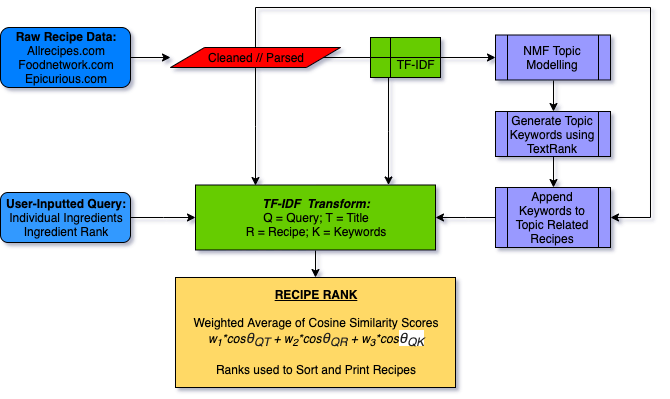

The diagram above was exported from draw.io. Its source (the exported page's mxGraphModel, read from the mxfile embedded in the PNG):
<mxGraphModel dx="1063" dy="553" grid="1" gridSize="10" guides="1" tooltips="1" connect="1" arrows="1" fold="1" page="0" pageScale="1" pageWidth="1100" pageHeight="850" math="0" shadow="0">
  <root>
    <mxCell id="0" />
    <mxCell id="1" parent="0" />
    <mxCell id="2" style="edgeStyle=orthogonalEdgeStyle;rounded=0;orthogonalLoop=1;jettySize=auto;html=1;exitX=1;exitY=0.5;exitDx=0;exitDy=0;" edge="1" source="3" parent="1">
      <mxGeometry relative="1" as="geometry">
        <mxPoint x="240" y="80" as="targetPoint" />
      </mxGeometry>
    </mxCell>
    <mxCell id="3" value="&lt;b&gt;Raw Recipe Data:&lt;br&gt;&lt;/b&gt;Allrecipes.com&lt;br&gt;Foodnetwork.com&lt;br&gt;Epicurious.com" style="rounded=1;whiteSpace=wrap;html=1;fillColor=#007FFF;" vertex="1" parent="1">
      <mxGeometry x="70" y="50" width="130" height="60" as="geometry" />
    </mxCell>
    <mxCell id="4" style="edgeStyle=elbowEdgeStyle;rounded=0;orthogonalLoop=1;jettySize=auto;html=1;exitX=1;exitY=0.5;exitDx=0;exitDy=0;entryX=0;entryY=0.5;entryDx=0;entryDy=0;" edge="1" source="5" target="20" parent="1">
      <mxGeometry relative="1" as="geometry" />
    </mxCell>
    <mxCell id="5" value="&lt;b&gt;User-Inputted Query:&lt;/b&gt;&lt;br&gt;Individual Ingredients&lt;br&gt;Ingredient Rank" style="rounded=1;whiteSpace=wrap;html=1;fillColor=#3399FF;" vertex="1" parent="1">
      <mxGeometry x="70" y="215" width="130" height="50" as="geometry" />
    </mxCell>
    <mxCell id="6" style="edgeStyle=orthogonalEdgeStyle;rounded=0;orthogonalLoop=1;jettySize=auto;html=1;exitX=1;exitY=0.5;exitDx=0;exitDy=0;" edge="1" source="9" parent="1">
      <mxGeometry relative="1" as="geometry">
        <mxPoint x="458" y="80" as="targetPoint" />
      </mxGeometry>
    </mxCell>
    <mxCell id="7" style="edgeStyle=orthogonalEdgeStyle;rounded=0;orthogonalLoop=1;jettySize=auto;html=1;exitX=0.5;exitY=0;exitDx=0;exitDy=0;entryX=1;entryY=0.5;entryDx=0;entryDy=0;" edge="1" source="9" target="18" parent="1">
      <mxGeometry relative="1" as="geometry">
        <mxPoint x="760" y="240" as="targetPoint" />
        <Array as="points">
          <mxPoint x="325" y="30" />
          <mxPoint x="720" y="30" />
          <mxPoint x="720" y="240" />
        </Array>
      </mxGeometry>
    </mxCell>
    <mxCell id="8" style="edgeStyle=elbowEdgeStyle;rounded=0;orthogonalLoop=1;jettySize=auto;html=1;exitX=0.5;exitY=1;exitDx=0;exitDy=0;entryX=0.25;entryY=0;entryDx=0;entryDy=0;" edge="1" source="9" target="20" parent="1">
      <mxGeometry relative="1" as="geometry" />
    </mxCell>
    <mxCell id="9" value="Cleaned // Parsed" style="shape=parallelogram;perimeter=parallelogramPerimeter;whiteSpace=wrap;html=1;fillColor=#FF0000;" vertex="1" parent="1">
      <mxGeometry x="240" y="70" width="170" height="20" as="geometry" />
    </mxCell>
    <mxCell id="10" style="edgeStyle=orthogonalEdgeStyle;rounded=0;orthogonalLoop=1;jettySize=auto;html=1;exitX=1;exitY=0.5;exitDx=0;exitDy=0;entryX=0;entryY=0.5;entryDx=0;entryDy=0;" edge="1" source="12" target="14" parent="1">
      <mxGeometry relative="1" as="geometry" />
    </mxCell>
    <mxCell id="11" style="edgeStyle=elbowEdgeStyle;rounded=0;orthogonalLoop=1;jettySize=auto;html=1;exitX=0.25;exitY=1;exitDx=0;exitDy=0;" edge="1" source="12" target="20" parent="1">
      <mxGeometry relative="1" as="geometry" />
    </mxCell>
    <mxCell id="12" value="&lt;br&gt;TF-IDF&amp;nbsp;" style="shape=internalStorage;whiteSpace=wrap;html=1;backgroundOutline=1;align=right;fillColor=#66CC00;" vertex="1" parent="1">
      <mxGeometry x="440" y="60" width="70" height="40" as="geometry" />
    </mxCell>
    <mxCell id="13" style="edgeStyle=orthogonalEdgeStyle;rounded=0;orthogonalLoop=1;jettySize=auto;html=1;exitX=0.5;exitY=1;exitDx=0;exitDy=0;entryX=0.5;entryY=0;entryDx=0;entryDy=0;" edge="1" source="14" target="16" parent="1">
      <mxGeometry relative="1" as="geometry" />
    </mxCell>
    <mxCell id="14" value="NMF Topic Modelling" style="shape=process;whiteSpace=wrap;html=1;backgroundOutline=1;fillColor=#9999FF;" vertex="1" parent="1">
      <mxGeometry x="565" y="57.5" width="115" height="45" as="geometry" />
    </mxCell>
    <mxCell id="15" style="edgeStyle=elbowEdgeStyle;rounded=0;orthogonalLoop=1;jettySize=auto;html=1;exitX=0.5;exitY=1;exitDx=0;exitDy=0;" edge="1" source="16" target="18" parent="1">
      <mxGeometry relative="1" as="geometry">
        <mxPoint x="623" y="220" as="targetPoint" />
      </mxGeometry>
    </mxCell>
    <mxCell id="16" value="Generate Topic Keywords using TextRank" style="shape=process;whiteSpace=wrap;html=1;backgroundOutline=1;fillColor=#9999FF;" vertex="1" parent="1">
      <mxGeometry x="565" y="134" width="115" height="45" as="geometry" />
    </mxCell>
    <mxCell id="17" style="edgeStyle=elbowEdgeStyle;rounded=0;orthogonalLoop=1;jettySize=auto;html=1;exitX=0;exitY=0.5;exitDx=0;exitDy=0;entryX=1;entryY=0.5;entryDx=0;entryDy=0;" edge="1" source="18" target="20" parent="1">
      <mxGeometry relative="1" as="geometry">
        <mxPoint x="540" y="240" as="targetPoint" />
      </mxGeometry>
    </mxCell>
    <mxCell id="18" value="Append Keywords to Topic Related Recipes" style="shape=process;whiteSpace=wrap;html=1;backgroundOutline=1;fillColor=#9999FF;" vertex="1" parent="1">
      <mxGeometry x="565" y="210" width="115" height="60" as="geometry" />
    </mxCell>
    <mxCell id="19" style="edgeStyle=elbowEdgeStyle;rounded=0;orthogonalLoop=1;jettySize=auto;html=1;exitX=0.5;exitY=1;exitDx=0;exitDy=0;entryX=0.5;entryY=0;entryDx=0;entryDy=0;" edge="1" source="20" target="21" parent="1">
      <mxGeometry relative="1" as="geometry" />
    </mxCell>
    <mxCell id="20" value="&lt;i style=&quot;font-weight: bold&quot;&gt;TF-IDF&amp;nbsp; Transform:&lt;/i&gt;&lt;br&gt;Q = Query; T = Title&lt;br&gt;R = Recipe; K = Keywords" style="rounded=0;whiteSpace=wrap;html=1;fillColor=#66CC00;" vertex="1" parent="1">
      <mxGeometry x="265" y="207.5" width="240" height="65" as="geometry" />
    </mxCell>
    <mxCell id="21" value="&lt;b&gt;&lt;u&gt;RECIPE RANK&lt;/u&gt;&lt;br&gt;&lt;/b&gt;&lt;br&gt;Weighted Average of Cosine Similarity Scores&lt;br&gt;&lt;i&gt;w&lt;sub&gt;1&lt;/sub&gt;*cos&lt;/i&gt;&lt;i style=&quot;color: rgb(34 , 34 , 34) ; font-family: sans-serif ; font-size: 14px&quot;&gt;θ&lt;sub&gt;QT&lt;/sub&gt;&lt;/i&gt;&lt;i&gt;&amp;nbsp;+ w&lt;sub&gt;2&lt;/sub&gt;*cos&lt;/i&gt;&lt;i style=&quot;color: rgb(34 , 34 , 34) ; font-family: sans-serif ; font-size: 14px&quot;&gt;θ&lt;sub&gt;QR&lt;/sub&gt;&lt;/i&gt;&lt;i&gt;&amp;nbsp;+ w&lt;sub&gt;3&lt;/sub&gt;*cos&lt;/i&gt;&lt;span style=&quot;color: rgb(34 , 34 , 34) ; font-family: sans-serif ; font-size: 14px ; background-color: rgb(255 , 255 , 255)&quot;&gt;&lt;i&gt;θ&lt;sub&gt;QK&lt;/sub&gt;&lt;br&gt;&lt;/i&gt;&lt;/span&gt;&lt;br&gt;Ranks used to Sort and Print Recipes" style="rounded=0;whiteSpace=wrap;html=1;fillColor=#FFD966;" vertex="1" parent="1">
      <mxGeometry x="245" y="300" width="280" height="110" as="geometry" />
    </mxCell>
  </root>
</mxGraphModel>